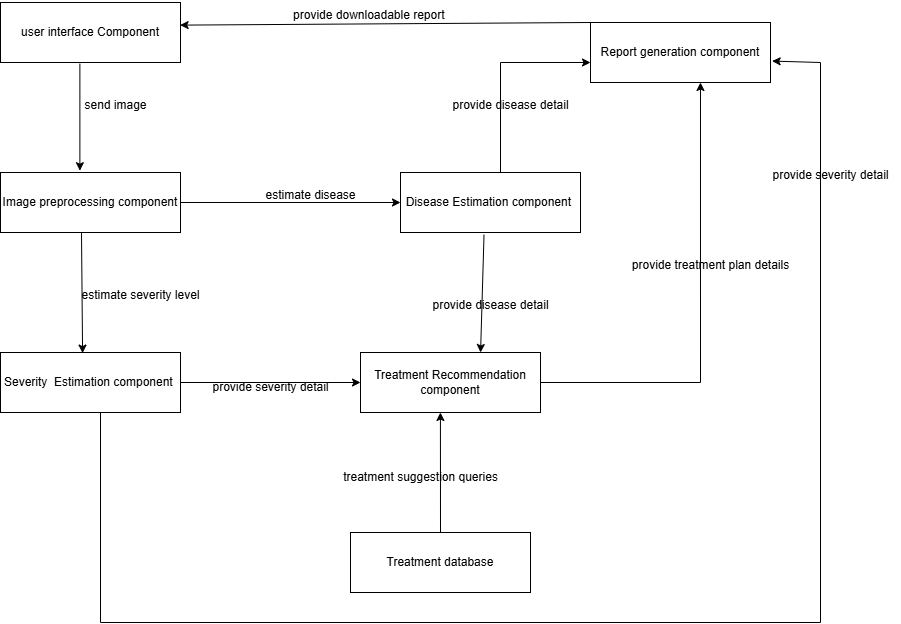

The diagram above was exported from draw.io. Its source (the exported page's mxGraphModel, read from the mxfile embedded in the PNG):
<mxGraphModel dx="1050" dy="565" grid="1" gridSize="10" guides="1" tooltips="1" connect="1" arrows="1" fold="1" page="1" pageScale="1" pageWidth="850" pageHeight="1100" math="0" shadow="0">
  <root>
    <mxCell id="0" />
    <mxCell id="1" parent="0" />
    <mxCell id="IxbD0GPIOxO-rTlg6MQa-1" value="user interface Component" style="rounded=0;whiteSpace=wrap;html=1;" parent="1" vertex="1">
      <mxGeometry x="180" y="220" width="180" height="60" as="geometry" />
    </mxCell>
    <mxCell id="IxbD0GPIOxO-rTlg6MQa-3" value="Image preprocessing component" style="rounded=0;whiteSpace=wrap;html=1;" parent="1" vertex="1">
      <mxGeometry x="180" y="390" width="180" height="60" as="geometry" />
    </mxCell>
    <mxCell id="IxbD0GPIOxO-rTlg6MQa-4" value="Disease Estimation component&amp;nbsp;" style="rounded=0;whiteSpace=wrap;html=1;" parent="1" vertex="1">
      <mxGeometry x="580" y="390" width="180" height="60" as="geometry" />
    </mxCell>
    <mxCell id="IxbD0GPIOxO-rTlg6MQa-5" value="Report generation component" style="rounded=0;whiteSpace=wrap;html=1;" parent="1" vertex="1">
      <mxGeometry x="770" y="240" width="180" height="60" as="geometry" />
    </mxCell>
    <mxCell id="IxbD0GPIOxO-rTlg6MQa-6" value="Treatment Recommendation component" style="rounded=0;whiteSpace=wrap;html=1;" parent="1" vertex="1">
      <mxGeometry x="540" y="570" width="180" height="60" as="geometry" />
    </mxCell>
    <mxCell id="LAtFWP931zuDbj07wUfn-1" value="Treatment database" style="rounded=0;whiteSpace=wrap;html=1;" vertex="1" parent="1">
      <mxGeometry x="530" y="750" width="180" height="60" as="geometry" />
    </mxCell>
    <mxCell id="LAtFWP931zuDbj07wUfn-2" value="" style="endArrow=classic;html=1;rounded=0;entryX=0.444;entryY=1;entryDx=0;entryDy=0;entryPerimeter=0;exitX=0.5;exitY=0;exitDx=0;exitDy=0;" edge="1" parent="1" source="LAtFWP931zuDbj07wUfn-1" target="IxbD0GPIOxO-rTlg6MQa-6">
      <mxGeometry width="50" height="50" relative="1" as="geometry">
        <mxPoint x="480" y="630" as="sourcePoint" />
        <mxPoint x="530" y="580" as="targetPoint" />
      </mxGeometry>
    </mxCell>
    <mxCell id="LAtFWP931zuDbj07wUfn-3" value="treatment suggestion queries" style="text;html=1;align=center;verticalAlign=middle;resizable=0;points=[];autosize=1;strokeColor=none;fillColor=none;" vertex="1" parent="1">
      <mxGeometry x="510" y="680" width="180" height="30" as="geometry" />
    </mxCell>
    <mxCell id="LAtFWP931zuDbj07wUfn-6" value="" style="endArrow=classic;html=1;rounded=0;exitX=0.441;exitY=1.017;exitDx=0;exitDy=0;exitPerimeter=0;entryX=0.441;entryY=-0.03;entryDx=0;entryDy=0;entryPerimeter=0;" edge="1" parent="1" source="IxbD0GPIOxO-rTlg6MQa-1" target="IxbD0GPIOxO-rTlg6MQa-3">
      <mxGeometry width="50" height="50" relative="1" as="geometry">
        <mxPoint x="310" y="370" as="sourcePoint" />
        <mxPoint x="360" y="320" as="targetPoint" />
      </mxGeometry>
    </mxCell>
    <mxCell id="LAtFWP931zuDbj07wUfn-7" value="send image" style="text;html=1;align=center;verticalAlign=middle;resizable=0;points=[];autosize=1;strokeColor=none;fillColor=none;" vertex="1" parent="1">
      <mxGeometry x="250" y="308" width="90" height="30" as="geometry" />
    </mxCell>
    <mxCell id="LAtFWP931zuDbj07wUfn-8" value="" style="endArrow=classic;html=1;rounded=0;entryX=0;entryY=0.5;entryDx=0;entryDy=0;exitX=1;exitY=0.5;exitDx=0;exitDy=0;" edge="1" parent="1" source="IxbD0GPIOxO-rTlg6MQa-3" target="IxbD0GPIOxO-rTlg6MQa-4">
      <mxGeometry width="50" height="50" relative="1" as="geometry">
        <mxPoint x="420" y="420" as="sourcePoint" />
        <mxPoint x="470" y="370" as="targetPoint" />
      </mxGeometry>
    </mxCell>
    <mxCell id="LAtFWP931zuDbj07wUfn-9" value="estimate disease" style="text;html=1;align=center;verticalAlign=middle;resizable=0;points=[];autosize=1;strokeColor=none;fillColor=none;" vertex="1" parent="1">
      <mxGeometry x="435" y="398" width="110" height="30" as="geometry" />
    </mxCell>
    <mxCell id="LAtFWP931zuDbj07wUfn-11" value="Severity&amp;nbsp; Estimation component&amp;nbsp;" style="rounded=0;whiteSpace=wrap;html=1;" vertex="1" parent="1">
      <mxGeometry x="180" y="570" width="180" height="60" as="geometry" />
    </mxCell>
    <mxCell id="LAtFWP931zuDbj07wUfn-12" value="" style="endArrow=classic;html=1;rounded=0;exitX=0.45;exitY=1.01;exitDx=0;exitDy=0;exitPerimeter=0;entryX=0.456;entryY=0.01;entryDx=0;entryDy=0;entryPerimeter=0;" edge="1" parent="1" source="IxbD0GPIOxO-rTlg6MQa-3" target="LAtFWP931zuDbj07wUfn-11">
      <mxGeometry width="50" height="50" relative="1" as="geometry">
        <mxPoint x="310" y="550" as="sourcePoint" />
        <mxPoint x="360" y="500" as="targetPoint" />
      </mxGeometry>
    </mxCell>
    <mxCell id="LAtFWP931zuDbj07wUfn-13" value="estimate severity level" style="text;html=1;align=center;verticalAlign=middle;resizable=0;points=[];autosize=1;strokeColor=none;fillColor=none;" vertex="1" parent="1">
      <mxGeometry x="250" y="498" width="140" height="30" as="geometry" />
    </mxCell>
    <mxCell id="LAtFWP931zuDbj07wUfn-15" value="" style="endArrow=none;html=1;rounded=0;" edge="1" parent="1">
      <mxGeometry width="50" height="50" relative="1" as="geometry">
        <mxPoint x="720" y="600" as="sourcePoint" />
        <mxPoint x="880" y="600" as="targetPoint" />
      </mxGeometry>
    </mxCell>
    <mxCell id="LAtFWP931zuDbj07wUfn-16" value="" style="endArrow=classic;html=1;rounded=0;entryX=0.611;entryY=1;entryDx=0;entryDy=0;entryPerimeter=0;" edge="1" parent="1" target="IxbD0GPIOxO-rTlg6MQa-5">
      <mxGeometry width="50" height="50" relative="1" as="geometry">
        <mxPoint x="880" y="600" as="sourcePoint" />
        <mxPoint x="930" y="550" as="targetPoint" />
      </mxGeometry>
    </mxCell>
    <mxCell id="LAtFWP931zuDbj07wUfn-17" value="provide treatment plan details" style="text;html=1;align=center;verticalAlign=middle;resizable=0;points=[];autosize=1;strokeColor=none;fillColor=none;" vertex="1" parent="1">
      <mxGeometry x="800" y="468" width="180" height="30" as="geometry" />
    </mxCell>
    <mxCell id="LAtFWP931zuDbj07wUfn-18" value="" style="endArrow=classic;html=1;rounded=0;exitX=1;exitY=0.5;exitDx=0;exitDy=0;" edge="1" parent="1" source="LAtFWP931zuDbj07wUfn-11">
      <mxGeometry width="50" height="50" relative="1" as="geometry">
        <mxPoint x="420" y="600" as="sourcePoint" />
        <mxPoint x="540" y="600" as="targetPoint" />
      </mxGeometry>
    </mxCell>
    <mxCell id="LAtFWP931zuDbj07wUfn-20" value="provide severity detail" style="text;html=1;align=center;verticalAlign=middle;resizable=0;points=[];autosize=1;strokeColor=none;fillColor=none;" vertex="1" parent="1">
      <mxGeometry x="380" y="590" width="140" height="30" as="geometry" />
    </mxCell>
    <mxCell id="LAtFWP931zuDbj07wUfn-22" value="" style="endArrow=classic;html=1;rounded=0;exitX=0.464;exitY=1.037;exitDx=0;exitDy=0;exitPerimeter=0;entryX=0.667;entryY=0;entryDx=0;entryDy=0;entryPerimeter=0;" edge="1" parent="1" source="IxbD0GPIOxO-rTlg6MQa-4" target="IxbD0GPIOxO-rTlg6MQa-6">
      <mxGeometry width="50" height="50" relative="1" as="geometry">
        <mxPoint x="640" y="540" as="sourcePoint" />
        <mxPoint x="690" y="490" as="targetPoint" />
      </mxGeometry>
    </mxCell>
    <mxCell id="LAtFWP931zuDbj07wUfn-23" value="provide disease detail" style="text;html=1;align=center;verticalAlign=middle;resizable=0;points=[];autosize=1;strokeColor=none;fillColor=none;" vertex="1" parent="1">
      <mxGeometry x="600" y="508" width="140" height="30" as="geometry" />
    </mxCell>
    <mxCell id="LAtFWP931zuDbj07wUfn-24" value="" style="endArrow=none;html=1;rounded=0;" edge="1" parent="1">
      <mxGeometry width="50" height="50" relative="1" as="geometry">
        <mxPoint x="680" y="390" as="sourcePoint" />
        <mxPoint x="680" y="280" as="targetPoint" />
      </mxGeometry>
    </mxCell>
    <mxCell id="LAtFWP931zuDbj07wUfn-25" value="" style="endArrow=classic;html=1;rounded=0;" edge="1" parent="1">
      <mxGeometry width="50" height="50" relative="1" as="geometry">
        <mxPoint x="680" y="280" as="sourcePoint" />
        <mxPoint x="770" y="280" as="targetPoint" />
      </mxGeometry>
    </mxCell>
    <mxCell id="LAtFWP931zuDbj07wUfn-26" value="provide disease detail" style="text;html=1;align=center;verticalAlign=middle;resizable=0;points=[];autosize=1;strokeColor=none;fillColor=none;" vertex="1" parent="1">
      <mxGeometry x="620" y="308" width="140" height="30" as="geometry" />
    </mxCell>
    <mxCell id="LAtFWP931zuDbj07wUfn-27" value="" style="endArrow=none;html=1;rounded=0;" edge="1" parent="1">
      <mxGeometry width="50" height="50" relative="1" as="geometry">
        <mxPoint x="280" y="840" as="sourcePoint" />
        <mxPoint x="280" y="630" as="targetPoint" />
      </mxGeometry>
    </mxCell>
    <mxCell id="LAtFWP931zuDbj07wUfn-28" value="" style="endArrow=none;html=1;rounded=0;" edge="1" parent="1">
      <mxGeometry width="50" height="50" relative="1" as="geometry">
        <mxPoint x="280" y="840" as="sourcePoint" />
        <mxPoint x="1000" y="840" as="targetPoint" />
      </mxGeometry>
    </mxCell>
    <mxCell id="LAtFWP931zuDbj07wUfn-29" value="" style="endArrow=none;html=1;rounded=0;" edge="1" parent="1">
      <mxGeometry width="50" height="50" relative="1" as="geometry">
        <mxPoint x="1000" y="840" as="sourcePoint" />
        <mxPoint x="1000" y="280" as="targetPoint" />
      </mxGeometry>
    </mxCell>
    <mxCell id="LAtFWP931zuDbj07wUfn-30" value="" style="endArrow=classic;html=1;rounded=0;entryX=1.009;entryY=0.643;entryDx=0;entryDy=0;entryPerimeter=0;" edge="1" parent="1" target="IxbD0GPIOxO-rTlg6MQa-5">
      <mxGeometry width="50" height="50" relative="1" as="geometry">
        <mxPoint x="1000" y="280" as="sourcePoint" />
        <mxPoint x="960" y="320" as="targetPoint" />
      </mxGeometry>
    </mxCell>
    <mxCell id="LAtFWP931zuDbj07wUfn-31" value="provide severity detail" style="text;html=1;align=center;verticalAlign=middle;resizable=0;points=[];autosize=1;strokeColor=none;fillColor=none;" vertex="1" parent="1">
      <mxGeometry x="940" y="378" width="140" height="30" as="geometry" />
    </mxCell>
    <mxCell id="LAtFWP931zuDbj07wUfn-32" value="" style="endArrow=classic;html=1;rounded=0;exitX=0;exitY=0;exitDx=0;exitDy=0;entryX=0.998;entryY=0.377;entryDx=0;entryDy=0;entryPerimeter=0;" edge="1" parent="1" source="IxbD0GPIOxO-rTlg6MQa-5" target="IxbD0GPIOxO-rTlg6MQa-1">
      <mxGeometry width="50" height="50" relative="1" as="geometry">
        <mxPoint x="450" y="260" as="sourcePoint" />
        <mxPoint x="500" y="210" as="targetPoint" />
      </mxGeometry>
    </mxCell>
    <mxCell id="LAtFWP931zuDbj07wUfn-33" value="provide downloadable report&amp;nbsp;" style="text;html=1;align=center;verticalAlign=middle;resizable=0;points=[];autosize=1;strokeColor=none;fillColor=none;" vertex="1" parent="1">
      <mxGeometry x="460" y="218" width="180" height="30" as="geometry" />
    </mxCell>
  </root>
</mxGraphModel>